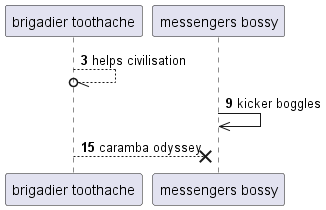

The diagram above was rendered by PlantUML. Its source (embedded in the PNG):
@startuml
participant "brigadier toothache" as 0
participant "messengers bossy" as 1
autonumber 3 6
0 --//o 0: helps civilisation
1 ->> 1: kicker boggles
0 -->x 1: caramba odyssey
autonumber stop
@enduml